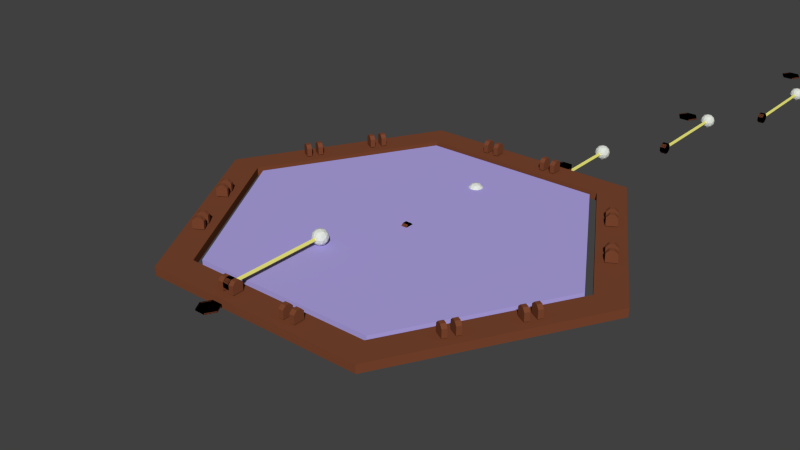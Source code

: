 # Source: Drum_Pad_Large.blend  (saved by Blender 2.77.0; exported with 4.5.12 LTS)
import bpy
from mathutils import Matrix  # noqa: F401  (used for matrix-valued properties, if any)

bpy.ops.wm.read_factory_settings(use_empty=True)
scene = bpy.context.scene
scene.name = 'Scene'

# ---- collections
col_collection_1 = bpy.data.collections.new('Collection 1'); scene.collection.children.link(col_collection_1)

# ---- materials (node trees are filled in below, after node groups)
mat_wood = bpy.data.materials.new('Wood')
mat_wood.alpha_threshold = 0.0
mat_wood.roughness = 0.5
mat_side_a = bpy.data.materials.new('Side A')
mat_side_a.alpha_threshold = 0.0
mat_side_a.roughness = 0.5
mat_side_b = bpy.data.materials.new('Side B')
mat_side_b.alpha_threshold = 0.0
mat_side_b.roughness = 0.5
mat_rod = bpy.data.materials.new('Rod')
mat_rod.alpha_threshold = 0.0
mat_rod.roughness = 0.5
mat_mallet_head = bpy.data.materials.new('Mallet Head')
mat_mallet_head.alpha_threshold = 0.0
mat_mallet_head.roughness = 0.5
mat_gong = bpy.data.materials.new('Gong')
mat_gong.alpha_threshold = 0.0
mat_gong.roughness = 0.5

# ---- material node trees
mat_wood.use_nodes = True; mat_wood.node_tree.nodes.clear()
_N = mat_wood.node_tree.nodes; _L = mat_wood.node_tree.links
n0 = _N.new('ShaderNodeOutputMaterial'); n0.name = 'Material Output'; n0.location = (300, 300)
n1 = _N.new('ShaderNodeBsdfDiffuse'); n1.name = 'Diffuse BSDF'; n1.location = (10, 300)
n1.inputs[0].default_value = (0.196, 0.06183, 0.02791, 1.0)
_L.new(n1.outputs[0], n0.inputs[0])
n0.is_active_output = True
mat_side_a.use_nodes = True; mat_side_a.node_tree.nodes.clear()
_N = mat_side_a.node_tree.nodes; _L = mat_side_a.node_tree.links
n0 = _N.new('ShaderNodeOutputMaterial'); n0.name = 'Material Output'; n0.location = (300, 300)
n1 = _N.new('ShaderNodeBsdfDiffuse'); n1.name = 'Diffuse BSDF'; n1.location = (10, 300)
n1.inputs[0].default_value = (0.8, 0.0, 0.001207, 1.0)
_L.new(n1.outputs[0], n0.inputs[0])
n0.is_active_output = True
mat_side_b.use_nodes = True; mat_side_b.node_tree.nodes.clear()
_N = mat_side_b.node_tree.nodes; _L = mat_side_b.node_tree.links
n0 = _N.new('ShaderNodeOutputMaterial'); n0.name = 'Material Output'; n0.location = (300, 300)
n1 = _N.new('ShaderNodeBsdfDiffuse'); n1.name = 'Diffuse BSDF'; n1.location = (10, 300)
n1.inputs[0].default_value = (0.06638, 0.0, 0.8, 1.0)
_L.new(n1.outputs[0], n0.inputs[0])
n0.is_active_output = True
mat_rod.use_nodes = True; mat_rod.node_tree.nodes.clear()
_N = mat_rod.node_tree.nodes; _L = mat_rod.node_tree.links
n0 = _N.new('ShaderNodeOutputMaterial'); n0.name = 'Material Output'; n0.location = (300, 300)
n1 = _N.new('ShaderNodeBsdfDiffuse'); n1.name = 'Diffuse BSDF'; n1.location = (10, 300)
n1.inputs[0].default_value = (0.8, 0.7669, 0.1935, 1.0)
_L.new(n1.outputs[0], n0.inputs[0])
n0.is_active_output = True
mat_mallet_head.use_nodes = True; mat_mallet_head.node_tree.nodes.clear()
_N = mat_mallet_head.node_tree.nodes; _L = mat_mallet_head.node_tree.links
n0 = _N.new('ShaderNodeOutputMaterial'); n0.name = 'Material Output'; n0.location = (300, 300)
n1 = _N.new('ShaderNodeBsdfDiffuse'); n1.name = 'Diffuse BSDF'; n1.location = (10, 300)
n1.inputs[0].default_value = (0.7643, 0.8, 0.7295, 1.0)
_L.new(n1.outputs[0], n0.inputs[0])
n0.is_active_output = True
mat_gong.use_nodes = True; mat_gong.node_tree.nodes.clear()
_N = mat_gong.node_tree.nodes; _L = mat_gong.node_tree.links
n0 = _N.new('ShaderNodeOutputMaterial'); n0.name = 'Material Output'; n0.location = (300, 300)
n1 = _N.new('ShaderNodeBsdfDiffuse'); n1.name = 'Diffuse BSDF'; n1.location = (10, 300)
n1.inputs[0].default_value = (0.4423, 0.3804, 0.8, 1.0)
_L.new(n1.outputs[0], n0.inputs[0])
n0.is_active_output = True

# ---- world
world_world = bpy.data.worlds.new('World'); scene.world = world_world
world_world.color = (0.05088, 0.05088, 0.05088)
world_world.use_sun_shadow = False
world_world.sun_shadow_jitter_overblur = 0.0
world_world.cycles.sampling_method = 'NONE'
world_world.cycles.sample_map_resolution = 256

# ---- meshes
me_cylinder_060 = bpy.data.meshes.new('Cylinder.060')
me_cylinder_060.from_pydata([(-0.1639, -0.941, 0.02658), (-0.1378, -0.941, 0.02658), (-0.1639, -0.9582, 0.02658), (-0.1378, -0.9582, 0.02658), (-0.1639, -0.9825, 0.02658), (-0.1378, -0.9825, 0.02658), (-0.1639, -0.9997, 0.02658), (-0.1378, -0.9997, 0.02658), (-0.1639, -0.9997, 0.07051), (-0.1378, -0.9997, 0.07051), (-0.1639, -0.9825, 0.08769), (-0.1378, -0.9825, 0.08769), (-0.1639, -0.9582, 0.08769), (-0.1378, -0.9582, 0.08769), (-0.1639, -0.941, 0.07051), (-0.1378, -0.941, 0.07051), (-0.2273, -0.941, 0.02658), (-0.2011, -0.941, 0.02658), (-0.2273, -0.9582, 0.02658), (-0.2011, -0.9582, 0.02658), (-0.2273, -0.9825, 0.02658), (-0.2011, -0.9825, 0.02658), (-0.2273, -0.9997, 0.02658), (-0.2011, -0.9997, 0.02658), (-0.2273, -0.9997, 0.07051), (-0.2011, -0.9997, 0.07051), (-0.2273, -0.9825, 0.08769), (-0.2011, -0.9825, 0.08769), (-0.2273, -0.9582, 0.08769), (-0.2011, -0.9582, 0.08769), (-0.2273, -0.941, 0.07051), (-0.2011, -0.941, 0.07051), (0.1639, -0.941, 0.02658), (0.1378, -0.941, 0.02658), (0.1639, -0.9582, 0.02658), (0.1378, -0.9582, 0.02658), (0.1639, -0.9825, 0.02658), (0.1378, -0.9825, 0.02658), (0.1639, -0.9997, 0.02658), (0.1378, -0.9997, 0.02658), (0.1639, -0.9997, 0.07051), (0.1378, -0.9997, 0.07051), (0.1639, -0.9825, 0.08769), (0.1378, -0.9825, 0.08769), (0.1639, -0.9582, 0.08769), (0.1378, -0.9582, 0.08769), (0.1639, -0.941, 0.07051), (0.1378, -0.941, 0.07051), (0.2273, -0.941, 0.02658), (0.2011, -0.941, 0.02658), (0.2273, -0.9582, 0.02658), (0.2011, -0.9582, 0.02658), (0.2273, -0.9825, 0.02658), (0.2011, -0.9825, 0.02658), (0.2273, -0.9997, 0.02658), (0.2011, -0.9997, 0.02658), (0.2273, -0.9997, 0.07051), (0.2011, -0.9997, 0.07051), (0.2273, -0.9825, 0.08769), (0.2011, -0.9825, 0.08769), (0.2273, -0.9582, 0.08769), (0.2011, -0.9582, 0.08769), (0.2273, -0.941, 0.07051), (0.2011, -0.941, 0.07051), (0.733, -0.6124, 0.02658), (0.7461, -0.5898, 0.02658), (0.7479, -0.621, 0.02658), (0.7609, -0.5984, 0.02658), (0.7689, -0.6332, 0.02658), (0.782, -0.6105, 0.02658), (0.7838, -0.6418, 0.02658), (0.7968, -0.6191, 0.02658), (0.7838, -0.6418, 0.07051), (0.7968, -0.6191, 0.07051), (0.7689, -0.6332, 0.08769), (0.782, -0.6105, 0.08769), (0.7479, -0.621, 0.08769), (0.7609, -0.5984, 0.08769), (0.733, -0.6124, 0.07051), (0.7461, -0.5898, 0.07051), (0.7013, -0.6673, 0.02658), (0.7144, -0.6447, 0.02658), (0.7162, -0.6759, 0.02658), (0.7292, -0.6533, 0.02658), (0.7372, -0.688, 0.02658), (0.7503, -0.6654, 0.02658), (0.7521, -0.6966, 0.02658), (0.7652, -0.674, 0.02658), (0.7521, -0.6966, 0.07051), (0.7652, -0.674, 0.07051), (0.7372, -0.688, 0.08769), (0.7503, -0.6654, 0.08769), (0.7162, -0.6759, 0.08769), (0.7292, -0.6533, 0.08769), (0.7013, -0.6673, 0.07051), (0.7144, -0.6447, 0.07051), (0.8969, -0.3286, 0.02658), (0.8838, -0.3512, 0.02658), (0.9118, -0.3372, 0.02658), (0.8987, -0.3598, 0.02658), (0.9328, -0.3493, 0.02658), (0.9197, -0.3719, 0.02658), (0.9477, -0.3579, 0.02658), (0.9346, -0.3805, 0.02658), (0.9477, -0.3579, 0.07051), (0.9346, -0.3805, 0.07051), (0.9328, -0.3493, 0.08769), (0.9197, -0.3719, 0.08769), (0.9118, -0.3372, 0.08769), (0.8987, -0.3598, 0.08769), (0.8969, -0.3286, 0.07051), (0.8838, -0.3512, 0.07051), (0.9286, -0.2737, 0.02658), (0.9155, -0.2963, 0.02658), (0.9434, -0.2823, 0.02658), (0.9304, -0.3049, 0.02658), (0.9645, -0.2944, 0.02658), (0.9514, -0.317, 0.02658), (0.9794, -0.303, 0.02658), (0.9663, -0.3256, 0.02658), (0.9794, -0.303, 0.07051), (0.9663, -0.3256, 0.07051), (0.9645, -0.2944, 0.08769), (0.9514, -0.317, 0.08769), (0.9434, -0.2823, 0.08769), (0.9304, -0.3049, 0.08769), (0.9286, -0.2737, 0.07051), (0.9155, -0.2963, 0.07051), (0.8969, 0.3286, 0.02658), (0.8838, 0.3512, 0.02658), (0.9118, 0.3372, 0.02658), (0.8987, 0.3598, 0.02658), (0.9328, 0.3493, 0.02658), (0.9197, 0.3719, 0.02658), (0.9477, 0.3579, 0.02658), (0.9346, 0.3805, 0.02658), (0.9477, 0.3579, 0.07051), (0.9346, 0.3805, 0.07051), (0.9328, 0.3493, 0.08769), (0.9197, 0.3719, 0.08769), (0.9118, 0.3372, 0.08769), (0.8987, 0.3598, 0.08769), (0.8969, 0.3286, 0.07051), (0.8838, 0.3512, 0.07051), (0.9286, 0.2737, 0.02658), (0.9155, 0.2963, 0.02658), (0.9434, 0.2823, 0.02658), (0.9304, 0.3049, 0.02658), (0.9645, 0.2944, 0.02658), (0.9514, 0.317, 0.02658), (0.9794, 0.303, 0.02658), (0.9663, 0.3256, 0.02658), (0.9794, 0.303, 0.07051), (0.9663, 0.3256, 0.07051), (0.9645, 0.2944, 0.08769), (0.9514, 0.317, 0.08769), (0.9434, 0.2823, 0.08769), (0.9304, 0.3049, 0.08769), (0.9286, 0.2737, 0.07051), (0.9155, 0.2963, 0.07051), (0.733, 0.6124, 0.02658), (0.7461, 0.5898, 0.02658), (0.7479, 0.621, 0.02658), (0.7609, 0.5984, 0.02658), (0.7689, 0.6332, 0.02658), (0.782, 0.6105, 0.02658), (0.7838, 0.6418, 0.02658), (0.7968, 0.6191, 0.02658), (0.7838, 0.6418, 0.07051), (0.7968, 0.6191, 0.07051), (0.7689, 0.6332, 0.08769), (0.782, 0.6105, 0.08769), (0.7479, 0.621, 0.08769), (0.7609, 0.5984, 0.08769), (0.733, 0.6124, 0.07051), (0.7461, 0.5898, 0.07051), (0.7013, 0.6673, 0.02658), (0.7144, 0.6447, 0.02658), (0.7162, 0.6759, 0.02658), (0.7292, 0.6533, 0.02658), (0.7372, 0.688, 0.02658), (0.7503, 0.6654, 0.02658), (0.7521, 0.6966, 0.02658), (0.7652, 0.674, 0.02658), (0.7521, 0.6966, 0.07051), (0.7652, 0.674, 0.07051), (0.7372, 0.688, 0.08769), (0.7503, 0.6654, 0.08769), (0.7162, 0.6759, 0.08769), (0.7292, 0.6533, 0.08769), (0.7013, 0.6673, 0.07051), (0.7144, 0.6447, 0.07051), (0.1639, 0.941, 0.02658), (0.1378, 0.941, 0.02658), (0.1639, 0.9582, 0.02658), (0.1378, 0.9582, 0.02658), (0.1639, 0.9825, 0.02658), (0.1378, 0.9825, 0.02658), (0.1639, 0.9997, 0.02658), (0.1378, 0.9997, 0.02658), (0.1639, 0.9997, 0.07051), (0.1378, 0.9997, 0.07051), (0.1639, 0.9825, 0.08769), (0.1378, 0.9825, 0.08769), (0.1639, 0.9582, 0.08769), (0.1378, 0.9582, 0.08769), (0.1639, 0.941, 0.07051), (0.1378, 0.941, 0.07051), (0.2273, 0.941, 0.02658), (0.2011, 0.941, 0.02658), (0.2273, 0.9582, 0.02658), (0.2011, 0.9582, 0.02658), (0.2273, 0.9825, 0.02658), (0.2011, 0.9825, 0.02658), (0.2273, 0.9997, 0.02658), (0.2011, 0.9997, 0.02658), (0.2273, 0.9997, 0.07051), (0.2011, 0.9997, 0.07051), (0.2273, 0.9825, 0.08769), (0.2011, 0.9825, 0.08769), (0.2273, 0.9582, 0.08769), (0.2011, 0.9582, 0.08769), (0.2273, 0.941, 0.07051), (0.2011, 0.941, 0.07051), (-0.1639, 0.941, 0.02658), (-0.1378, 0.941, 0.02658), (-0.1639, 0.9582, 0.02658), (-0.1378, 0.9582, 0.02658), (-0.1639, 0.9825, 0.02658), (-0.1378, 0.9825, 0.02658), (-0.1639, 0.9997, 0.02658), (-0.1378, 0.9997, 0.02658), (-0.1639, 0.9997, 0.07051), (-0.1378, 0.9997, 0.07051), (-0.1639, 0.9825, 0.08769), (-0.1378, 0.9825, 0.08769), (-0.1639, 0.9582, 0.08769), (-0.1378, 0.9582, 0.08769), (-0.1639, 0.941, 0.07051), (-0.1378, 0.941, 0.07051), (-0.2273, 0.941, 0.02658), (-0.2011, 0.941, 0.02658), (-0.2273, 0.9582, 0.02658), (-0.2011, 0.9582, 0.02658), (-0.2273, 0.9825, 0.02658), (-0.2011, 0.9825, 0.02658), (-0.2273, 0.9997, 0.02658), (-0.2011, 0.9997, 0.02658), (-0.2273, 0.9997, 0.07051), (-0.2011, 0.9997, 0.07051), (-0.2273, 0.9825, 0.08769), (-0.2011, 0.9825, 0.08769), (-0.2273, 0.9582, 0.08769), (-0.2011, 0.9582, 0.08769), (-0.2273, 0.941, 0.07051), (-0.2011, 0.941, 0.07051), (-0.733, 0.6124, 0.02658), (-0.7461, 0.5898, 0.02658), (-0.7479, 0.621, 0.02658), (-0.7609, 0.5984, 0.02658), (-0.7689, 0.6332, 0.02658), (-0.782, 0.6105, 0.02658), (-0.7838, 0.6418, 0.02658), (-0.7968, 0.6191, 0.02658), (-0.7838, 0.6418, 0.07051), (-0.7968, 0.6191, 0.07051), (-0.7689, 0.6332, 0.08769), (-0.782, 0.6105, 0.08769), (-0.7479, 0.621, 0.08769), (-0.7609, 0.5984, 0.08769), (-0.733, 0.6124, 0.07051), (-0.7461, 0.5898, 0.07051), (-0.7013, 0.6673, 0.02658), (-0.7144, 0.6447, 0.02658), (-0.7162, 0.6759, 0.02658), (-0.7292, 0.6533, 0.02658), (-0.7372, 0.688, 0.02658), (-0.7503, 0.6654, 0.02658), (-0.7521, 0.6966, 0.02658), (-0.7652, 0.674, 0.02658), (-0.7521, 0.6966, 0.07051), (-0.7652, 0.674, 0.07051), (-0.7372, 0.688, 0.08769), (-0.7503, 0.6654, 0.08769), (-0.7162, 0.6759, 0.08769), (-0.7292, 0.6533, 0.08769), (-0.7013, 0.6673, 0.07051), (-0.7144, 0.6447, 0.07051), (-0.8969, 0.3286, 0.02658), (-0.8838, 0.3512, 0.02658), (-0.9118, 0.3372, 0.02658), (-0.8987, 0.3598, 0.02658), (-0.9328, 0.3493, 0.02658), (-0.9197, 0.3719, 0.02658), (-0.9477, 0.3579, 0.02658), (-0.9346, 0.3805, 0.02658), (-0.9477, 0.3579, 0.07051), (-0.9346, 0.3805, 0.07051), (-0.9328, 0.3493, 0.08769), (-0.9197, 0.3719, 0.08769), (-0.9118, 0.3372, 0.08769), (-0.8987, 0.3598, 0.08769), (-0.8969, 0.3286, 0.07051), (-0.8838, 0.3512, 0.07051), (-0.9286, 0.2737, 0.02658), (-0.9155, 0.2963, 0.02658), (-0.9434, 0.2823, 0.02658), (-0.9304, 0.3049, 0.02658), (-0.9645, 0.2944, 0.02658), (-0.9514, 0.317, 0.02658), (-0.9794, 0.303, 0.02658), (-0.9663, 0.3256, 0.02658), (-0.9794, 0.303, 0.07051), (-0.9663, 0.3256, 0.07051), (-0.9645, 0.2944, 0.08769), (-0.9514, 0.317, 0.08769), (-0.9434, 0.2823, 0.08769), (-0.9304, 0.3049, 0.08769), (-0.9286, 0.2737, 0.07051), (-0.9155, 0.2963, 0.07051), (-0.8969, -0.3286, 0.02658), (-0.8838, -0.3512, 0.02658), (-0.9118, -0.3372, 0.02658), (-0.8987, -0.3598, 0.02658), (-0.9328, -0.3493, 0.02658), (-0.9197, -0.3719, 0.02658), (-0.9477, -0.3579, 0.02658), (-0.9346, -0.3805, 0.02658), (-0.9477, -0.3579, 0.07051), (-0.9346, -0.3805, 0.07051), (-0.9328, -0.3493, 0.08769), (-0.9197, -0.3719, 0.08769), (-0.9118, -0.3372, 0.08769), (-0.8987, -0.3598, 0.08769), (-0.8969, -0.3286, 0.07051), (-0.8838, -0.3512, 0.07051), (-0.9286, -0.2737, 0.02658), (-0.9155, -0.2963, 0.02658), (-0.9434, -0.2823, 0.02658), (-0.9304, -0.3049, 0.02658), (-0.9645, -0.2944, 0.02658), (-0.9514, -0.317, 0.02658), (-0.9794, -0.303, 0.02658), (-0.9663, -0.3256, 0.02658), (-0.9794, -0.303, 0.07051), (-0.9663, -0.3256, 0.07051), (-0.9645, -0.2944, 0.08769), (-0.9514, -0.317, 0.08769), (-0.9434, -0.2823, 0.08769), (-0.9304, -0.3049, 0.08769), (-0.9286, -0.2737, 0.07051), (-0.9155, -0.2963, 0.07051), (-0.733, -0.6124, 0.02658), (-0.7461, -0.5898, 0.02658), (-0.7479, -0.621, 0.02658), (-0.7609, -0.5984, 0.02658), (-0.7689, -0.6332, 0.02658), (-0.782, -0.6105, 0.02658), (-0.7838, -0.6418, 0.02658), (-0.7968, -0.6191, 0.02658), (-0.7838, -0.6418, 0.07051), (-0.7968, -0.6191, 0.07051), (-0.7689, -0.6332, 0.08769), (-0.782, -0.6105, 0.08769), (-0.7479, -0.621, 0.08769), (-0.7609, -0.5984, 0.08769), (-0.733, -0.6124, 0.07051), (-0.7461, -0.5898, 0.07051), (-0.7013, -0.6673, 0.02658), (-0.7144, -0.6447, 0.02658), (-0.7162, -0.6759, 0.02658), (-0.7292, -0.6533, 0.02658), (-0.7372, -0.688, 0.02658), (-0.7503, -0.6654, 0.02658), (-0.7521, -0.6966, 0.02658), (-0.7652, -0.674, 0.02658), (-0.7521, -0.6966, 0.07051), (-0.7652, -0.674, 0.07051), (-0.7372, -0.688, 0.08769), (-0.7503, -0.6654, 0.08769), (-0.7162, -0.6759, 0.08769), (-0.7292, -0.6533, 0.08769), (-0.7013, -0.6673, 0.07051), (-0.7144, -0.6447, 0.07051), (-1.209, -9.186e-08, 0.02219), (-1.209, -9.38e-08, -0.02219), (-0.6043, -1.047, -0.02219), (-0.6043, -1.047, 0.02219), (-1.035, -7.715e-08, 0.02219), (-0.5173, 0.8961, 0.02219), (0.5173, 0.8961, 0.02219), (1.035, 7.909e-08, 0.02219), (1.209, 9.064e-08, 0.02219), (0.6043, 1.047, 0.02219), (-0.6043, 1.047, 0.02219), (0.6043, -1.047, 0.02219), (0.5173, -0.8961, 0.02219), (-0.5173, -0.8961, 0.02219), (-0.6043, 1.047, -0.02219), (-1.035, -7.909e-08, -0.02219), (-0.5173, -0.8961, -0.02219), (0.5173, -0.8961, -0.02219), (1.035, 7.715e-08, -0.02219), (1.209, 8.87e-08, -0.02219), (0.6043, -1.047, -0.02219), (0.6043, 1.047, -0.02219), (0.5173, 0.8961, -0.02219), (-0.5173, 0.8961, -0.02219)], [], [(6, 7, 9, 8), (8, 9, 11, 10), (10, 11, 13, 12), (3, 1, 15, 13, 11, 9, 7, 5), (14, 15, 1, 0), (12, 13, 15, 14), (0, 2, 4, 6, 8, 10, 12, 14), (22, 23, 25, 24), (24, 25, 27, 26), (26, 27, 29, 28), (19, 17, 31, 29, 27, 25, 23, 21), (30, 31, 17, 16), (28, 29, 31, 30), (16, 18, 20, 22, 24, 26, 28, 30), (38, 40, 41, 39), (40, 42, 43, 41), (42, 44, 45, 43), (35, 37, 39, 41, 43, 45, 47, 33), (46, 32, 33, 47), (44, 46, 47, 45), (32, 46, 44, 42, 40, 38, 36, 34), (54, 56, 57, 55), (56, 58, 59, 57), (58, 60, 61, 59), (51, 53, 55, 57, 59, 61, 63, 49), (62, 48, 49, 63), (60, 62, 63, 61), (48, 62, 60, 58, 56, 54, 52, 50), (70, 71, 73, 72), (72, 73, 75, 74), (74, 75, 77, 76), (67, 65, 79, 77, 75, 73, 71, 69), (78, 79, 65, 64), (76, 77, 79, 78), (64, 66, 68, 70, 72, 74, 76, 78), (86, 87, 89, 88), (88, 89, 91, 90), (90, 91, 93, 92), (83, 81, 95, 93, 91, 89, 87, 85), (94, 95, 81, 80), (92, 93, 95, 94), (80, 82, 84, 86, 88, 90, 92, 94), (102, 104, 105, 103), (104, 106, 107, 105), (106, 108, 109, 107), (99, 101, 103, 105, 107, 109, 111, 97), (110, 96, 97, 111), (108, 110, 111, 109), (96, 110, 108, 106, 104, 102, 100, 98), (118, 120, 121, 119), (120, 122, 123, 121), (122, 124, 125, 123), (115, 117, 119, 121, 123, 125, 127, 113), (126, 112, 113, 127), (124, 126, 127, 125), (112, 126, 124, 122, 120, 118, 116, 114), (134, 135, 137, 136), (136, 137, 139, 138), (138, 139, 141, 140), (131, 129, 143, 141, 139, 137, 135, 133), (142, 143, 129, 128), (140, 141, 143, 142), (128, 130, 132, 134, 136, 138, 140, 142), (150, 151, 153, 152), (152, 153, 155, 154), (154, 155, 157, 156), (147, 145, 159, 157, 155, 153, 151, 149), (158, 159, 145, 144), (156, 157, 159, 158), (144, 146, 148, 150, 152, 154, 156, 158), (166, 168, 169, 167), (168, 170, 171, 169), (170, 172, 173, 171), (163, 165, 167, 169, 171, 173, 175, 161), (174, 160, 161, 175), (172, 174, 175, 173), (160, 174, 172, 170, 168, 166, 164, 162), (182, 184, 185, 183), (184, 186, 187, 185), (186, 188, 189, 187), (179, 181, 183, 185, 187, 189, 191, 177), (190, 176, 177, 191), (188, 190, 191, 189), (176, 190, 188, 186, 184, 182, 180, 178), (198, 199, 201, 200), (200, 201, 203, 202), (202, 203, 205, 204), (195, 193, 207, 205, 203, 201, 199, 197), (206, 207, 193, 192), (204, 205, 207, 206), (192, 194, 196, 198, 200, 202, 204, 206), (214, 215, 217, 216), (216, 217, 219, 218), (218, 219, 221, 220), (211, 209, 223, 221, 219, 217, 215, 213), (222, 223, 209, 208), (220, 221, 223, 222), (208, 210, 212, 214, 216, 218, 220, 222), (230, 232, 233, 231), (232, 234, 235, 233), (234, 236, 237, 235), (227, 229, 231, 233, 235, 237, 239, 225), (238, 224, 225, 239), (236, 238, 239, 237), (224, 238, 236, 234, 232, 230, 228, 226), (246, 248, 249, 247), (248, 250, 251, 249), (250, 252, 253, 251), (243, 245, 247, 249, 251, 253, 255, 241), (254, 240, 241, 255), (252, 254, 255, 253), (240, 254, 252, 250, 248, 246, 244, 242), (262, 263, 265, 264), (264, 265, 267, 266), (266, 267, 269, 268), (259, 257, 271, 269, 267, 265, 263, 261), (270, 271, 257, 256), (268, 269, 271, 270), (256, 258, 260, 262, 264, 266, 268, 270), (278, 279, 281, 280), (280, 281, 283, 282), (282, 283, 285, 284), (275, 273, 287, 285, 283, 281, 279, 277), (286, 287, 273, 272), (284, 285, 287, 286), (272, 274, 276, 278, 280, 282, 284, 286), (294, 296, 297, 295), (296, 298, 299, 297), (298, 300, 301, 299), (291, 293, 295, 297, 299, 301, 303, 289), (302, 288, 289, 303), (300, 302, 303, 301), (288, 302, 300, 298, 296, 294, 292, 290), (310, 312, 313, 311), (312, 314, 315, 313), (314, 316, 317, 315), (307, 309, 311, 313, 315, 317, 319, 305), (318, 304, 305, 319), (316, 318, 319, 317), (304, 318, 316, 314, 312, 310, 308, 306), (326, 327, 329, 328), (328, 329, 331, 330), (330, 331, 333, 332), (323, 321, 335, 333, 331, 329, 327, 325), (334, 335, 321, 320), (332, 333, 335, 334), (320, 322, 324, 326, 328, 330, 332, 334), (342, 343, 345, 344), (344, 345, 347, 346), (346, 347, 349, 348), (339, 337, 351, 349, 347, 345, 343, 341), (350, 351, 337, 336), (348, 349, 351, 350), (336, 338, 340, 342, 344, 346, 348, 350), (358, 360, 361, 359), (360, 362, 363, 361), (362, 364, 365, 363), (355, 357, 359, 361, 363, 365, 367, 353), (366, 352, 353, 367), (364, 366, 367, 365), (352, 366, 364, 362, 360, 358, 356, 354), (374, 376, 377, 375), (376, 378, 379, 377), (378, 380, 381, 379), (371, 373, 375, 377, 379, 381, 383, 369), (382, 368, 369, 383), (380, 382, 383, 381), (368, 382, 380, 378, 376, 374, 372, 370), (384, 385, 386, 387), (384, 388, 389, 390, 391, 392, 393, 394), (384, 387, 395, 392, 391, 396, 397, 388), (394, 398, 385, 384), (385, 399, 400, 401, 402, 403, 404, 386), (385, 398, 405, 403, 402, 406, 407, 399), (387, 386, 404, 395), (395, 404, 403, 392), (392, 403, 405, 393), (393, 405, 398, 394), (388, 397, 400, 399), (389, 388, 399, 407), (397, 396, 401, 400), (390, 389, 407, 406), (396, 391, 402, 401), (391, 390, 406, 402)])
_uv = me_cylinder_060.uv_layers.new(name='UVMap')
_uv.uv.foreach_set('vector', [0.5007, 0.5888, 0.5061, 0.5888, 0.5061, 0.5992, 0.5007, 0.5992, 0.3327, 0.6027, 0.3265, 0.6027, 0.3265, 0.5986, 0.3327, 0.5986, 0.3327, 0.5986, 0.3265, 0.5986, 0.3265, 0.5929, 0.3327, 0.5929, 0.4852, 0.5743, 0.4887, 0.5743, 0.4887, 0.5847, 0.4852, 0.5888, 0.4803, 0.5888, 0.4767, 0.5847, 0.4767, 0.5743, 0.4803, 0.5743, 0.4754, 0.5992, 0.4701, 0.5992, 0.4701, 0.5888, 0.4754, 0.5888, 0.3327, 0.5929, 0.3265, 0.5929, 0.3265, 0.5888, 0.3327, 0.5888, 0.4887, 0.5743, 0.4923, 0.5743, 0.4972, 0.5743, 0.5007, 0.5743, 0.5007, 0.5847, 0.4972, 0.5888, 0.4923, 0.5888, 0.4887, 0.5847, 0.5488, 0.5888, 0.5541, 0.5888, 0.5541, 0.5992, 0.5488, 0.5992, 0.2955, 0.6027, 0.2893, 0.6027, 0.2893, 0.5986, 0.2955, 0.5986, 0.2955, 0.5986, 0.2893, 0.5986, 0.2893, 0.5929, 0.2955, 0.5929, 0.3962, 0.5888, 0.3927, 0.5888, 0.3927, 0.5783, 0.3962, 0.5743, 0.4012, 0.5743, 0.4047, 0.5783, 0.4047, 0.5888, 0.4012, 0.5888, 0.4581, 0.5888, 0.4634, 0.5888, 0.4634, 0.5992, 0.4581, 0.5992, 0.2955, 0.5929, 0.2893, 0.5929, 0.2893, 0.5888, 0.2955, 0.5888, 0.4287, 0.5743, 0.4322, 0.5743, 0.4372, 0.5743, 0.4407, 0.5743, 0.4407, 0.5847, 0.4372, 0.5888, 0.4322, 0.5888, 0.4287, 0.5847, 0.4994, 0.5888, 0.4994, 0.5992, 0.4941, 0.5992, 0.4941, 0.5888, 0.3687, 0.6027, 0.3687, 0.5986, 0.3749, 0.5986, 0.3749, 0.6027, 0.3687, 0.5986, 0.3687, 0.5929, 0.3749, 0.5929, 0.3749, 0.5986, 0.07328, 0.6033, 0.06831, 0.6033, 0.06479, 0.6033, 0.06479, 0.5929, 0.06831, 0.5888, 0.07328, 0.5888, 0.07679, 0.5929, 0.07679, 0.6033, 0.3029, 0.5992, 0.3029, 0.5888, 0.3082, 0.5888, 0.3082, 0.5992, 0.3687, 0.5929, 0.3687, 0.5888, 0.3749, 0.5888, 0.3749, 0.5929, 0.5247, 0.5743, 0.5247, 0.5847, 0.5212, 0.5888, 0.5163, 0.5888, 0.5127, 0.5847, 0.5127, 0.5743, 0.5163, 0.5743, 0.5212, 0.5743, 0.5594, 0.5888, 0.5594, 0.5992, 0.5541, 0.5992, 0.5541, 0.5888, 0.2967, 0.6027, 0.2967, 0.5986, 0.3029, 0.5986, 0.3029, 0.6027, 0.2967, 0.5986, 0.2967, 0.5929, 0.3029, 0.5929, 0.3029, 0.5986, 0.3242, 0.5743, 0.3292, 0.5743, 0.3327, 0.5743, 0.3327, 0.5847, 0.3292, 0.5888, 0.3242, 0.5888, 0.3207, 0.5847, 0.3207, 0.5743, 0.5114, 0.5888, 0.5114, 0.5992, 0.5061, 0.5992, 0.5061, 0.5888, 0.2967, 0.5929, 0.2967, 0.5888, 0.3029, 0.5888, 0.3029, 0.5929, 0.4647, 0.5888, 0.4647, 0.5783, 0.4682, 0.5743, 0.4732, 0.5743, 0.4767, 0.5783, 0.4767, 0.5888, 0.4732, 0.5888, 0.4682, 0.5888, 0.5408, 0.5888, 0.5461, 0.5888, 0.5461, 0.5992, 0.5408, 0.5992, 0.2216, 0.5888, 0.2277, 0.5888, 0.2277, 0.5929, 0.2216, 0.5929, 0.2216, 0.5929, 0.2277, 0.5929, 0.2277, 0.5986, 0.2216, 0.5986, 0.2882, 0.5888, 0.2847, 0.5888, 0.2847, 0.5783, 0.2882, 0.5743, 0.2932, 0.5743, 0.2967, 0.5783, 0.2967, 0.5888, 0.2932, 0.5888, 0.4234, 0.5992, 0.418, 0.5992, 0.418, 0.5888, 0.4234, 0.5888, 0.2216, 0.5986, 0.2277, 0.5986, 0.2277, 0.6027, 0.2216, 0.6027, 0.5367, 0.5743, 0.5403, 0.5743, 0.5452, 0.5743, 0.5488, 0.5743, 0.5488, 0.5847, 0.5452, 0.5888, 0.5403, 0.5888, 0.5367, 0.5847, 0.5354, 0.5888, 0.5408, 0.5888, 0.5408, 0.5992, 0.5354, 0.5992, 0.2508, 0.5888, 0.257, 0.5888, 0.257, 0.5929, 0.2508, 0.5929, 0.2508, 0.5929, 0.257, 0.5929, 0.257, 0.5986, 0.2508, 0.5986, 0.4202, 0.5888, 0.4167, 0.5888, 0.4167, 0.5783, 0.4202, 0.5743, 0.4252, 0.5743, 0.4287, 0.5783, 0.4287, 0.5888, 0.4252, 0.5888, 0.4821, 0.5888, 0.4874, 0.5888, 0.4874, 0.5992, 0.4821, 0.5992, 0.2508, 0.5986, 0.257, 0.5986, 0.257, 0.6027, 0.2508, 0.6027, 0.5007, 0.5743, 0.5043, 0.5743, 0.5092, 0.5743, 0.5127, 0.5743, 0.5127, 0.5847, 0.5092, 0.5888, 0.5043, 0.5888, 0.5007, 0.5847, 0.3212, 0.5992, 0.3212, 0.5888, 0.3265, 0.5888, 0.3265, 0.5992, 0.2647, 0.6027, 0.2647, 0.5986, 0.2708, 0.5986, 0.2708, 0.6027, 0.2647, 0.5986, 0.2647, 0.5929, 0.2708, 0.5929, 0.2708, 0.5986, 0.3772, 0.5888, 0.3722, 0.5888, 0.3687, 0.5888, 0.3687, 0.5783, 0.3722, 0.5743, 0.3772, 0.5743, 0.3807, 0.5783, 0.3807, 0.5888, 0.4887, 0.5992, 0.4887, 0.5888, 0.4941, 0.5888, 0.4941, 0.5992, 0.2647, 0.5929, 0.2647, 0.5888, 0.2708, 0.5888, 0.2708, 0.5929, 0.4047, 0.5888, 0.4047, 0.5783, 0.4082, 0.5743, 0.4132, 0.5743, 0.4167, 0.5783, 0.4167, 0.5888, 0.4132, 0.5888, 0.4082, 0.5888, 0.4234, 0.5992, 0.4234, 0.5888, 0.4287, 0.5888, 0.4287, 0.5992, 0.277, 0.5888, 0.277, 0.5929, 0.2708, 0.5929, 0.2708, 0.5888, 0.277, 0.5929, 0.277, 0.5986, 0.2708, 0.5986, 0.2708, 0.5929, 0.5332, 0.5888, 0.5283, 0.5888, 0.5247, 0.5888, 0.5247, 0.5783, 0.5283, 0.5743, 0.5332, 0.5743, 0.5367, 0.5783, 0.5367, 0.5888, 0.4042, 0.5888, 0.4042, 0.5992, 0.3989, 0.5992, 0.3989, 0.5888, 0.277, 0.5986, 0.277, 0.6027, 0.2708, 0.6027, 0.2708, 0.5986, 0.3087, 0.5888, 0.3087, 0.5783, 0.3122, 0.5743, 0.3172, 0.5743, 0.3207, 0.5783, 0.3207, 0.5888, 0.3172, 0.5888, 0.3122, 0.5888, 0.3989, 0.5992, 0.3927, 0.5992, 0.3927, 0.5888, 0.3989, 0.5888, 0.4407, 0.5986, 0.4346, 0.5986, 0.4346, 0.5945, 0.4407, 0.5945, 0.4407, 0.5945, 0.4346, 0.5945, 0.4346, 0.5888, 0.4407, 0.5888, 0.1975, 0.5743, 0.2015, 0.5743, 0.2015, 0.5847, 0.1975, 0.5888, 0.1917, 0.5888, 0.1877, 0.5847, 0.1877, 0.5743, 0.1917, 0.5743, 0.18, 0.5992, 0.1738, 0.5992, 0.1738, 0.5888, 0.18, 0.5888, 0.18, 0.6033, 0.1738, 0.6033, 0.1738, 0.5992, 0.18, 0.5992, 0.1322, 0.5888, 0.1282, 0.5888, 0.1224, 0.5888, 0.1184, 0.5888, 0.1184, 0.5783, 0.1224, 0.5743, 0.1282, 0.5743, 0.1322, 0.5783, 0.1661, 0.6033, 0.16, 0.6033, 0.16, 0.5929, 0.1661, 0.5929, 0.1661, 0.5929, 0.16, 0.5929, 0.16, 0.5888, 0.1661, 0.5888, 0.5781, 0.595, 0.5781, 0.5888, 0.5838, 0.5888, 0.5838, 0.595, 0.2252, 0.5743, 0.2293, 0.5743, 0.2293, 0.5847, 0.2252, 0.5888, 0.2195, 0.5888, 0.2154, 0.5847, 0.2154, 0.5743, 0.2195, 0.5743, 0.1399, 0.5929, 0.1461, 0.5929, 0.1461, 0.6033, 0.1399, 0.6033, 0.1399, 0.5888, 0.1461, 0.5888, 0.1461, 0.5929, 0.1399, 0.5929, 0.2015, 0.5743, 0.2056, 0.5743, 0.2113, 0.5743, 0.2154, 0.5743, 0.2154, 0.5847, 0.2113, 0.5888, 0.2056, 0.5888, 0.2015, 0.5847, 0.3811, 0.5888, 0.3811, 0.5992, 0.3749, 0.5992, 0.3749, 0.5888, 0.2092, 0.6027, 0.2092, 0.5986, 0.2154, 0.5986, 0.2154, 0.6027, 0.2092, 0.5986, 0.2092, 0.5929, 0.2154, 0.5929, 0.2154, 0.5986, 0.1086, 0.5743, 0.1143, 0.5743, 0.1184, 0.5743, 0.1184, 0.5847, 0.1143, 0.5888, 0.1086, 0.5888, 0.1045, 0.5847, 0.1045, 0.5743, 0.3687, 0.5888, 0.3687, 0.5992, 0.3625, 0.5992, 0.3625, 0.5888, 0.2092, 0.5929, 0.2092, 0.5888, 0.2154, 0.5888, 0.2154, 0.5929, 0.07679, 0.5888, 0.07679, 0.5783, 0.08085, 0.5743, 0.08659, 0.5743, 0.09065, 0.5783, 0.09065, 0.5888, 0.08659, 0.5888, 0.08085, 0.5888, 0.3509, 0.5888, 0.3509, 0.5992, 0.3447, 0.5992, 0.3447, 0.5888, 0.4047, 0.5986, 0.4047, 0.5945, 0.4109, 0.5945, 0.4109, 0.5986, 0.4047, 0.5945, 0.4047, 0.5888, 0.4109, 0.5888, 0.4109, 0.5945, 0.2668, 0.5888, 0.261, 0.5888, 0.257, 0.5888, 0.257, 0.5783, 0.261, 0.5743, 0.2668, 0.5743, 0.2708, 0.5783, 0.2708, 0.5888, 0.2154, 0.5992, 0.2154, 0.5888, 0.2216, 0.5888, 0.2216, 0.5992, 0.2154, 0.6033, 0.2154, 0.5992, 0.2216, 0.5992, 0.2216, 0.6033, 0.2431, 0.5743, 0.2431, 0.5847, 0.2391, 0.5888, 0.2333, 0.5888, 0.2293, 0.5847, 0.2293, 0.5743, 0.2333, 0.5743, 0.2391, 0.5743, 0.5781, 0.5992, 0.5728, 0.5992, 0.5728, 0.5888, 0.5781, 0.5888, 0.3084, 0.5888, 0.3145, 0.5888, 0.3145, 0.5929, 0.3084, 0.5929, 0.3084, 0.5929, 0.3145, 0.5929, 0.3145, 0.5986, 0.3084, 0.5986, 0.3602, 0.5888, 0.3567, 0.5888, 0.3567, 0.5783, 0.3602, 0.5743, 0.3652, 0.5743, 0.3687, 0.5783, 0.3687, 0.5888, 0.3652, 0.5888, 0.5661, 0.5992, 0.5608, 0.5992, 0.5608, 0.5888, 0.5661, 0.5888, 0.3084, 0.5986, 0.3145, 0.5986, 0.3145, 0.6027, 0.3084, 0.6027, 0.5728, 0.5888, 0.5692, 0.5888, 0.5643, 0.5888, 0.5608, 0.5888, 0.5608, 0.5783, 0.5643, 0.5743, 0.5692, 0.5743, 0.5728, 0.5783, 0.4647, 0.5888, 0.4701, 0.5888, 0.4701, 0.5992, 0.4647, 0.5992, 0.3145, 0.5888, 0.3207, 0.5888, 0.3207, 0.5929, 0.3145, 0.5929, 0.3145, 0.5929, 0.3207, 0.5929, 0.3207, 0.5986, 0.3145, 0.5986, 0.4442, 0.5888, 0.4407, 0.5888, 0.4407, 0.5783, 0.4442, 0.5743, 0.4492, 0.5743, 0.4527, 0.5783, 0.4527, 0.5888, 0.4492, 0.5888, 0.3874, 0.5888, 0.3927, 0.5888, 0.3927, 0.5992, 0.3874, 0.5992, 0.3145, 0.5986, 0.3207, 0.5986, 0.3207, 0.6027, 0.3145, 0.6027, 0.1184, 0.5888, 0.1219, 0.5888, 0.1269, 0.5888, 0.1304, 0.5888, 0.1304, 0.5992, 0.1269, 0.6033, 0.1219, 0.6033, 0.1184, 0.5992, 0.3572, 0.5992, 0.3572, 0.5888, 0.3625, 0.5888, 0.3625, 0.5992, 0.2893, 0.5888, 0.2893, 0.5929, 0.2832, 0.5929, 0.2832, 0.5888, 0.2893, 0.5929, 0.2893, 0.5986, 0.2832, 0.5986, 0.2832, 0.5929, 0.1043, 0.5888, 0.1093, 0.5888, 0.1128, 0.5888, 0.1128, 0.5992, 0.1093, 0.6033, 0.1043, 0.6033, 0.1008, 0.5992, 0.1008, 0.5888, 0.4346, 0.5888, 0.4346, 0.5992, 0.4292, 0.5992, 0.4292, 0.5888, 0.2893, 0.5986, 0.2893, 0.6027, 0.2832, 0.6027, 0.2832, 0.5986, 0.07679, 0.6033, 0.07679, 0.5929, 0.08031, 0.5888, 0.08528, 0.5888, 0.0888, 0.5929, 0.0888, 0.6033, 0.08528, 0.6033, 0.08031, 0.6033, 0.4527, 0.5888, 0.4527, 0.5992, 0.4474, 0.5992, 0.4474, 0.5888, 0.2832, 0.5888, 0.2832, 0.5929, 0.277, 0.5929, 0.277, 0.5888, 0.2832, 0.5929, 0.2832, 0.5986, 0.277, 0.5986, 0.277, 0.5929, 0.5883, 0.5743, 0.5932, 0.5743, 0.5968, 0.5743, 0.5968, 0.5847, 0.5932, 0.5888, 0.5883, 0.5888, 0.5848, 0.5847, 0.5848, 0.5743, 0.3332, 0.5992, 0.3332, 0.5888, 0.3385, 0.5888, 0.3385, 0.5992, 0.2832, 0.5986, 0.2832, 0.6027, 0.277, 0.6027, 0.277, 0.5986, 0.5608, 0.5743, 0.5608, 0.5847, 0.5572, 0.5888, 0.5523, 0.5888, 0.5488, 0.5847, 0.5488, 0.5743, 0.5523, 0.5743, 0.5572, 0.5743, 0.5221, 0.5992, 0.5168, 0.5992, 0.5168, 0.5888, 0.5221, 0.5888, 0.2293, 0.5888, 0.2354, 0.5888, 0.2354, 0.5929, 0.2293, 0.5929, 0.2293, 0.5929, 0.2354, 0.5929, 0.2354, 0.5986, 0.2293, 0.5986, 0.3052, 0.5743, 0.3087, 0.5743, 0.3087, 0.5847, 0.3052, 0.5888, 0.3002, 0.5888, 0.2967, 0.5847, 0.2967, 0.5743, 0.3002, 0.5743, 0.4109, 0.5888, 0.4162, 0.5888, 0.4162, 0.5992, 0.4109, 0.5992, 0.2293, 0.5986, 0.2354, 0.5986, 0.2354, 0.6027, 0.2293, 0.6027, 0.4647, 0.5888, 0.4612, 0.5888, 0.4562, 0.5888, 0.4527, 0.5888, 0.4527, 0.5783, 0.4562, 0.5743, 0.4612, 0.5743, 0.4647, 0.5783, 0.5354, 0.5992, 0.5301, 0.5992, 0.5301, 0.5888, 0.5354, 0.5888, 0.257, 0.5888, 0.2631, 0.5888, 0.2631, 0.5929, 0.257, 0.5929, 0.257, 0.5929, 0.2631, 0.5929, 0.2631, 0.5986, 0.257, 0.5986, 0.1546, 0.5888, 0.1581, 0.5888, 0.1581, 0.5992, 0.1546, 0.6033, 0.1496, 0.6033, 0.1461, 0.5992, 0.1461, 0.5888, 0.1496, 0.5888, 0.5168, 0.5992, 0.5114, 0.5992, 0.5114, 0.5888, 0.5168, 0.5888, 0.257, 0.5986, 0.2631, 0.5986, 0.2631, 0.6027, 0.257, 0.6027, 0.0888, 0.5888, 0.09231, 0.5888, 0.09728, 0.5888, 0.1008, 0.5888, 0.1008, 0.5992, 0.09728, 0.6033, 0.09231, 0.6033, 0.0888, 0.5992, 0.4767, 0.5992, 0.4767, 0.5888, 0.4821, 0.5888, 0.4821, 0.5992, 0.2354, 0.6027, 0.2354, 0.5986, 0.2416, 0.5986, 0.2416, 0.6027, 0.2354, 0.5986, 0.2354, 0.5929, 0.2416, 0.5929, 0.2416, 0.5986, 0.3362, 0.5743, 0.3412, 0.5743, 0.3447, 0.5743, 0.3447, 0.5847, 0.3412, 0.5888, 0.3362, 0.5888, 0.3327, 0.5847, 0.3327, 0.5743, 0.4581, 0.5888, 0.4581, 0.5992, 0.4527, 0.5992, 0.4527, 0.5888, 0.2354, 0.5929, 0.2354, 0.5888, 0.2416, 0.5888, 0.2416, 0.5929, 0.3567, 0.5743, 0.3567, 0.5847, 0.3532, 0.5888, 0.3482, 0.5888, 0.3447, 0.5847, 0.3447, 0.5743, 0.3482, 0.5743, 0.3532, 0.5743, 0.5247, 0.5992, 0.5247, 0.5888, 0.5301, 0.5888, 0.5301, 0.5992, 0.2446, 0.6027, 0.2446, 0.5986, 0.2508, 0.5986, 0.2508, 0.6027, 0.2446, 0.5986, 0.2446, 0.5929, 0.2508, 0.5929, 0.2508, 0.5986, 0.3892, 0.5888, 0.3842, 0.5888, 0.3807, 0.5888, 0.3807, 0.5783, 0.3842, 0.5743, 0.3892, 0.5743, 0.3927, 0.5783, 0.3927, 0.5888, 0.113, 0.5992, 0.113, 0.5888, 0.1184, 0.5888, 0.1184, 0.5992, 0.2446, 0.5929, 0.2446, 0.5888, 0.2508, 0.5888, 0.2508, 0.5929, 0.5848, 0.5743, 0.5848, 0.5847, 0.5812, 0.5888, 0.5763, 0.5888, 0.5728, 0.5847, 0.5728, 0.5743, 0.5763, 0.5743, 0.5812, 0.5743, 0.1815, 0.5888, 0.1877, 0.5888, 0.1877, 0.5992, 0.1815, 0.5992, 0.1815, 0.5992, 0.1877, 0.5992, 0.1877, 0.6033, 0.1815, 0.6033, 0.5838, 0.595, 0.5838, 0.5888, 0.5896, 0.5888, 0.5896, 0.595, 0.09471, 0.5888, 0.09065, 0.5888, 0.09065, 0.5783, 0.09471, 0.5743, 0.1005, 0.5743, 0.1045, 0.5783, 0.1045, 0.5888, 0.1005, 0.5888, 0.1938, 0.5929, 0.2, 0.5929, 0.2, 0.6033, 0.1938, 0.6033, 0.1938, 0.5888, 0.2, 0.5888, 0.2, 0.5929, 0.1938, 0.5929, 0.1738, 0.5743, 0.1779, 0.5743, 0.1836, 0.5743, 0.1877, 0.5743, 0.1877, 0.5847, 0.1836, 0.5888, 0.1779, 0.5888, 0.1738, 0.5847, 0.3385, 0.5888, 0.3447, 0.5888, 0.3447, 0.5992, 0.3385, 0.5992, 0.4469, 0.5986, 0.4407, 0.5986, 0.4407, 0.5945, 0.4469, 0.5945, 0.4469, 0.5945, 0.4407, 0.5945, 0.4407, 0.5888, 0.4469, 0.5888, 0.164, 0.5888, 0.16, 0.5888, 0.16, 0.5783, 0.164, 0.5743, 0.1698, 0.5743, 0.1738, 0.5783, 0.1738, 0.5888, 0.1698, 0.5888, 0.1877, 0.5929, 0.1938, 0.5929, 0.1938, 0.6033, 0.1877, 0.6033, 0.1877, 0.5888, 0.1938, 0.5888, 0.1938, 0.5929, 0.1877, 0.5929, 0.06293, 0.5743, 0.06699, 0.5743, 0.07273, 0.5743, 0.07679, 0.5743, 0.07679, 0.5847, 0.07273, 0.5888, 0.06699, 0.5888, 0.06293, 0.5847, 0.1399, 0.5888, 0.1399, 0.5992, 0.1337, 0.5992, 0.1337, 0.5888, 0.1399, 0.5992, 0.1399, 0.6033, 0.1337, 0.6033, 0.1337, 0.5992, 0.5728, 0.595, 0.567, 0.595, 0.567, 0.5888, 0.5728, 0.5888, 0.2749, 0.5743, 0.2806, 0.5743, 0.2847, 0.5743, 0.2847, 0.5847, 0.2806, 0.5888, 0.2749, 0.5888, 0.2708, 0.5847, 0.2708, 0.5743, 0.1661, 0.5992, 0.1661, 0.5888, 0.1723, 0.5888, 0.1723, 0.5992, 0.1661, 0.6033, 0.1661, 0.5992, 0.1723, 0.5992, 0.1723, 0.6033, 0.1461, 0.5743, 0.1461, 0.5847, 0.142, 0.5888, 0.1363, 0.5888, 0.1322, 0.5847, 0.1322, 0.5743, 0.1363, 0.5743, 0.142, 0.5743, 0.3872, 0.5888, 0.3872, 0.5992, 0.3811, 0.5992, 0.3811, 0.5888, 0.2092, 0.5888, 0.2092, 0.5929, 0.203, 0.5929, 0.203, 0.5888, 0.2092, 0.5929, 0.2092, 0.5986, 0.203, 0.5986, 0.203, 0.5929, 0.1559, 0.5888, 0.1502, 0.5888, 0.1461, 0.5888, 0.1461, 0.5783, 0.1502, 0.5743, 0.1559, 0.5743, 0.16, 0.5783, 0.16, 0.5888, 0.3509, 0.5992, 0.3509, 0.5888, 0.357, 0.5888, 0.357, 0.5992, 0.2092, 0.5986, 0.2092, 0.6027, 0.203, 0.6027, 0.203, 0.5986, 0.257, 0.5743, 0.257, 0.5847, 0.2529, 0.5888, 0.2472, 0.5888, 0.2431, 0.5847, 0.2431, 0.5743, 0.2472, 0.5743, 0.2529, 0.5743, 0.02098, 0.5743, 0.03147, 0.5743, 0.03147, 0.8614, 0.02098, 0.8614, 2.817e-08, 0.4307, 0.03561, 0.41, 0.2474, 0.5329, 0.4591, 0.41, 0.4591, 0.1642, 0.4948, 0.1436, 0.4948, 0.4307, 0.2474, 0.5743, 2.817e-08, 0.4307, 0.0, 0.1436, 0.2474, 0.0, 0.4948, 0.1436, 0.4591, 0.1642, 0.2474, 0.04133, 0.03561, 0.1642, 0.03561, 0.41, 0.9895, 0.2487, 1.0, 0.2487, 1.0, 0.4973, 0.9895, 0.4973, 0.9895, 0.4307, 0.9539, 0.41, 0.9539, 0.1642, 0.7421, 0.04133, 0.5304, 0.1642, 0.4948, 0.1436, 0.7421, 0.0, 0.9895, 0.1436, 0.9895, 0.4307, 0.7421, 0.5743, 0.4948, 0.4307, 0.4948, 0.1436, 0.5304, 0.1642, 0.5304, 0.41, 0.7421, 0.5329, 0.9539, 0.41, 1.0, 0.9946, 0.9895, 0.9946, 0.9895, 0.746, 1.0, 0.746, 1.0, 0.746, 0.9895, 0.746, 0.9895, 0.4973, 1.0, 0.4973, 0.03147, 0.5743, 0.04196, 0.5743, 0.04196, 0.8614, 0.03147, 0.8614, 0.9895, 2.832e-08, 1.0, 0.0, 1.0, 0.2487, 0.9895, 0.2487, 0.05244, 0.8201, 0.05244, 0.5743, 0.06293, 0.5743, 0.06293, 0.8201, 0.02098, 0.7871, 0.02098, 1.0, 0.01049, 1.0, 0.01049, 0.7871, 0.01049, 0.5743, 0.01049, 0.7871, 0.0, 0.7871, 2.421e-08, 0.5743, 0.02098, 0.5743, 0.02098, 0.7871, 0.01049, 0.7871, 0.01049, 0.5743, 0.01049, 0.7871, 0.01049, 1.0, 4.226e-08, 1.0, 0.0, 0.7871, 0.05244, 0.5743, 0.05244, 0.8201, 0.04196, 0.8201, 0.04196, 0.5743])
me_cylinder_060.materials.append(mat_wood)
me_cylinder_060.materials.append(mat_side_a)
me_cylinder_060.materials.append(mat_side_b)
me_cylinder_060.materials.append(mat_rod)
me_cylinder_060.materials.append(mat_mallet_head)
me_cylinder_060.use_remesh_preserve_volume = False
me_cylinder_060.use_remesh_preserve_attributes = False
me_cylinder_060.use_mirror_vertex_groups = False
me_cylinder_060.update()
me_cylinder_061 = bpy.data.meshes.new('Cylinder.061')
me_cylinder_061.from_pydata([(-0.9935, -7.422e-08, 0.01792), (-0.9935, -7.579e-08, -0.01792), (-0.4967, -0.8604, 0.01792), (-0.4967, -0.8604, -0.01792), (0.4967, -0.8604, 0.01792), (0.4967, -0.8604, -0.01792), (0.9935, 1.626e-07, 0.01792), (0.9935, 1.611e-07, -0.01792), (0.4967, 0.8604, 0.01792), (0.4967, 0.8604, -0.01792), (-0.4967, 0.8604, 0.01792), (-0.4967, 0.8604, -0.01792)], [], [(0, 1, 3, 2), (2, 3, 5, 4), (4, 5, 7, 6), (6, 7, 9, 8), (3, 1, 11, 9, 7, 5), (10, 11, 1, 0), (8, 9, 11, 10), (0, 2, 4, 6, 8, 10)])
_uv = me_cylinder_061.uv_layers.new(name='UVMap')
_uv.uv.foreach_set('vector', [0.9796, 0.0, 0.9898, 0.0, 0.9898, 0.25, 0.9796, 0.25, 0.9796, 0.25, 0.9898, 0.25, 0.9898, 0.75, 0.9796, 0.75, 0.9796, 0.75, 0.9898, 0.75, 0.9898, 1.0, 0.9796, 1.0, 1.0, 1.0, 0.9898, 1.0, 0.9898, 0.75, 1.0, 0.75, 0.2449, 1.0, 5.09e-08, 0.75, 0.0, 0.25, 0.2449, 0.0, 0.4898, 0.25, 0.4898, 0.75, 1.0, 0.25, 0.9898, 0.25, 0.9898, 0.0, 1.0, 0.0, 1.0, 0.75, 0.9898, 0.75, 0.9898, 0.25, 1.0, 0.25, 0.7347, 1.0, 0.4898, 0.75, 0.4898, 0.25, 0.7347, 0.0, 0.9796, 0.25, 0.9796, 0.75])
me_cylinder_061.materials.append(mat_gong)
me_cylinder_061.use_remesh_preserve_volume = False
me_cylinder_061.use_remesh_preserve_attributes = False
me_cylinder_061.use_mirror_vertex_groups = False
me_cylinder_061.update()
me_cylinder_062 = bpy.data.meshes.new('Cylinder.062')
me_cylinder_062.from_pydata([(-0.01608, 0.02932, -0.01215), (0.01608, 0.02932, -0.01215), (-0.01608, 0.01215, -0.02932), (0.01608, 0.01215, -0.02932), (-0.01608, -0.01215, -0.02932), (0.01608, -0.01215, -0.02932), (-0.01608, -0.02932, -0.01215), (0.01608, -0.02932, -0.01215), (-0.01608, -0.02932, 0.01215), (0.01608, -0.02932, 0.01215), (-0.01608, -0.01215, 0.02932), (0.01608, -0.01215, 0.02932), (-0.01608, 0.01215, 0.02932), (0.01608, 0.01215, 0.02932), (-0.01608, 0.02932, 0.01215), (0.01608, 0.02932, 0.01215), (-0.0006829, -0.0007632, 0.01057), (-0.000507, 0.5335, 0.01075), (-0.01152, -0.0006863, -0.0002723), (-0.01135, 0.5336, -9.642e-05), (0.01016, -0.0007632, -0.0002724), (0.01033, 0.5335, -9.647e-05), (-0.0006829, -0.0006863, -0.01111), (-0.000507, 0.5336, -0.01094), (-0.000595, 0.5166, -4.028e-06), (0.02963, 0.5396, 0.02202), (-0.01214, 0.5396, 0.03559), (-0.03795, 0.5397, 5.953e-05), (-0.01214, 0.5398, -0.03547), (0.02963, 0.5398, -0.0219), (0.01095, 0.577, 0.03569), (-0.03082, 0.577, 0.02212), (-0.03082, 0.5771, -0.02179), (0.01095, 0.5772, -0.03536), (0.03676, 0.5771, 0.0001624), (-0.000595, 0.6001, 0.000226), (-0.00738, 0.5228, 0.02089), (0.01717, 0.5228, 0.01292), (0.01038, 0.5363, 0.03384), (0.03493, 0.5364, 5.051e-05), (0.01717, 0.5229, -0.01289), (-0.02255, 0.5229, 1.314e-05), (-0.02934, 0.5364, 0.02093), (-0.00738, 0.5229, -0.02087), (-0.02934, 0.5365, -0.02083), (0.01038, 0.5365, -0.03374), (0.03912, 0.5584, 0.01302), (0.03912, 0.5584, -0.01279), (-0.000595, 0.5583, 0.04187), (0.02395, 0.5583, 0.0339), (-0.04031, 0.5584, 0.01302), (-0.02514, 0.5583, 0.0339), (-0.02514, 0.5585, -0.03368), (-0.04031, 0.5584, -0.01279), (0.02395, 0.5585, -0.03368), (-0.000595, 0.5585, -0.04165), (0.02815, 0.5803, 0.02105), (-0.01157, 0.5802, 0.03396), (-0.03612, 0.5803, 0.0001714), (-0.01157, 0.5804, -0.03362), (0.02815, 0.5804, -0.02071), (0.00619, 0.5939, 0.02109), (0.02136, 0.5939, 0.0002088), (-0.01836, 0.5939, 0.01311), (-0.01836, 0.5939, -0.0127), (0.00619, 0.594, -0.02067)], [], [(0, 1, 3, 2), (2, 3, 5, 4), (4, 5, 7, 6), (6, 7, 9, 8), (8, 9, 11, 10), (10, 11, 13, 12), (3, 1, 15, 13, 11, 9, 7, 5), (14, 15, 1, 0), (12, 13, 15, 14), (0, 2, 4, 6, 8, 10, 12, 14), (17, 19, 18, 16), (19, 23, 22, 18), (23, 21, 20, 22), (21, 17, 16, 20), (16, 18, 22, 20), (21, 23, 19, 17), (24, 37, 36), (25, 37, 39), (24, 36, 41), (24, 41, 43), (24, 43, 40), (25, 39, 46), (26, 38, 48), (27, 42, 50), (28, 44, 52), (29, 45, 54), (25, 46, 49), (26, 48, 51), (27, 50, 53), (28, 52, 55), (29, 54, 47), (30, 56, 61), (31, 57, 63), (32, 58, 64), (33, 59, 65), (34, 60, 62), (62, 65, 35), (62, 60, 65), (60, 33, 65), (65, 64, 35), (65, 59, 64), (59, 32, 64), (64, 63, 35), (64, 58, 63), (58, 31, 63), (63, 61, 35), (63, 57, 61), (57, 30, 61), (61, 62, 35), (61, 56, 62), (56, 34, 62), (47, 60, 34), (47, 54, 60), (54, 33, 60), (55, 59, 33), (55, 52, 59), (52, 32, 59), (53, 58, 32), (53, 50, 58), (50, 31, 58), (51, 57, 31), (51, 48, 57), (48, 30, 57), (49, 56, 30), (49, 46, 56), (46, 34, 56), (54, 55, 33), (54, 45, 55), (45, 28, 55), (52, 53, 32), (52, 44, 53), (44, 27, 53), (50, 51, 31), (50, 42, 51), (42, 26, 51), (48, 49, 30), (48, 38, 49), (38, 25, 49), (46, 47, 34), (46, 39, 47), (39, 29, 47), (40, 45, 29), (40, 43, 45), (43, 28, 45), (43, 44, 28), (43, 41, 44), (41, 27, 44), (41, 42, 27), (41, 36, 42), (36, 26, 42), (39, 40, 29), (39, 37, 40), (37, 24, 40), (36, 38, 26), (36, 37, 38), (37, 25, 38)])
me_cylinder_062.polygons.foreach_set('material_index', [0, 0, 0, 0, 0, 0, 0, 0, 0, 0, 3, 3, 3, 3, 3, 3, 4, 4, 4, 4, 4, 4, 4, 4, 4, 4, 4, 4, 4, 4, 4, 4, 4, 4, 4, 4, 4, 4, 4, 4, 4, 4, 4, 4, 4, 4, 4, 4, 4, 4, 4, 4, 4, 4, 4, 4, 4, 4, 4, 4, 4, 4, 4, 4, 4, 4, 4, 4, 4, 4, 4, 4, 4, 4, 4, 4, 4, 4, 4, 4, 4, 4, 4, 4, 4, 4, 4, 4, 4, 4, 4, 4, 4, 4, 4, 4])
_uv = me_cylinder_062.uv_layers.new(name='UVMap')
_uv.uv.foreach_set('vector', [0.8314, 0.3254, 0.9714, 0.3254, 0.9715, 0.3575, 0.8314, 0.3575, 0.68, 0.4064, 0.5748, 0.4047, 0.5748, 0.3592, 0.68, 0.3609, 0.8314, 0.3575, 0.9714, 0.3575, 0.9715, 0.3898, 0.8314, 0.3898, 0.8314, 0.3898, 0.9715, 0.3898, 0.9715, 0.4353, 0.8314, 0.4353, 0.8314, 0.4353, 0.9715, 0.4353, 0.9714, 0.4674, 0.8314, 0.4674, 0.68, 0.3609, 0.7851, 0.3592, 0.7851, 0.4047, 0.68, 0.4064, 0.8314, 0.171, 0.8808, 0.1377, 0.9506, 0.1361, 1.0, 0.1672, 1.0, 0.2126, 0.9506, 0.2459, 0.8808, 0.2474, 0.8314, 0.2164, 0.8314, 0.2799, 0.9714, 0.2799, 0.9714, 0.3254, 0.8314, 0.3254, 0.8314, 0.2477, 0.9715, 0.2477, 0.9714, 0.2799, 0.8314, 0.2799, 0.9506, 0.02638, 1.0, 0.05964, 1.0, 0.1051, 0.9506, 0.1361, 0.8808, 0.1345, 0.8314, 0.1013, 0.8314, 0.05583, 0.8808, 0.0248, 0.1998, 4.612e-05, 0.2664, 0.0, 0.2664, 0.9998, 0.1998, 0.9998, 0.1332, 0.9999, 0.06661, 1.0, 0.06661, 7.91e-05, 0.1332, 0.0, 0.1998, 0.9998, 0.1332, 0.9998, 0.1332, 0.0, 0.1998, 4.591e-05, 0.0, 0.0, 0.06661, 7.906e-05, 0.06661, 1.0, 3.061e-07, 0.9999, 0.385, 0.3838, 0.385, 0.4125, 0.3182, 0.4125, 0.3182, 0.3838, 0.385, 0.3838, 0.4517, 0.3838, 0.4517, 0.4125, 0.385, 0.4125, 0.4245, 0.06638, 0.3316, 0.07603, 0.3744, 0.03133, 0.2664, 0.08279, 0.3316, 0.07603, 0.3242, 0.117, 0.4245, 0.06638, 0.3744, 0.03133, 0.4864, 0.03505, 0.4245, 0.06638, 0.4864, 0.03505, 0.5128, 0.08206, 0.4245, 0.06638, 0.5128, 0.08206, 0.4171, 0.1074, 0.389, 0.3081, 0.4122, 0.2746, 0.4868, 0.3005, 0.3182, 0.3772, 0.336, 0.3435, 0.3981, 0.3838, 0.8314, 0.168, 0.8055, 0.2047, 0.7434, 0.1644, 0.7513, 0.2548, 0.8055, 0.2906, 0.6963, 0.2883, 0.6456, 0.07568, 0.5926, 0.04029, 0.6963, 0.04064, 0.389, 0.3081, 0.4868, 0.3005, 0.4397, 0.3431, 0.7513, 0.2405, 0.6547, 0.2477, 0.6963, 0.207, 0.8314, 0.3273, 0.778, 0.3592, 0.7434, 0.3309, 0.7513, 0.2548, 0.6963, 0.2883, 0.6547, 0.2477, 0.6456, 0.07568, 0.6963, 0.04064, 0.7434, 0.08325, 0.4947, 0.3767, 0.5489, 0.3408, 0.5748, 0.38, 0.6456, 0.172, 0.5926, 0.2074, 0.5756, 0.165, 0.2664, 0.1895, 0.3242, 0.1552, 0.3316, 0.1962, 0.3393, 0.2655, 0.2815, 0.2313, 0.3744, 0.2409, 0.5299, 0.2592, 0.4364, 0.2723, 0.4864, 0.2372, 0.4864, 0.2372, 0.3744, 0.2409, 0.4245, 0.2059, 0.4864, 0.2372, 0.4364, 0.2723, 0.3744, 0.2409, 0.8055, 0.04296, 0.7513, 0.007136, 0.8314, 0.003749, 0.3744, 0.2409, 0.3316, 0.1962, 0.4245, 0.2059, 0.3744, 0.2409, 0.2815, 0.2313, 0.3316, 0.1962, 0.5926, 0.288, 0.6456, 0.3234, 0.5756, 0.3303, 0.3316, 0.1962, 0.4171, 0.1649, 0.4245, 0.2059, 0.3316, 0.1962, 0.3242, 0.1552, 0.4171, 0.1649, 0.3242, 0.1552, 0.412, 0.1361, 0.4171, 0.1649, 0.4171, 0.1649, 0.5128, 0.1902, 0.4245, 0.2059, 0.4171, 0.1649, 0.5055, 0.1492, 0.5128, 0.1902, 0.5055, 0.1492, 0.5748, 0.1792, 0.5128, 0.1902, 0.5128, 0.1902, 0.4864, 0.2372, 0.4245, 0.2059, 0.5128, 0.1902, 0.5748, 0.2215, 0.4864, 0.2372, 0.5748, 0.2215, 0.5299, 0.2592, 0.4864, 0.2372, 0.7434, 0.08325, 0.8055, 0.04296, 0.8314, 0.07962, 0.7434, 0.08325, 0.6963, 0.04064, 0.8055, 0.04296, 0.6963, 0.04064, 0.7513, 0.007136, 0.8055, 0.04296, 0.6547, 0.2477, 0.5926, 0.288, 0.5748, 0.2542, 0.6547, 0.2477, 0.6963, 0.2883, 0.5926, 0.288, 0.6963, 0.2883, 0.6456, 0.3234, 0.5926, 0.288, 0.7434, 0.3309, 0.6688, 0.3569, 0.6456, 0.3234, 0.778, 0.1361, 0.7434, 0.1644, 0.6688, 0.1384, 0.7434, 0.1644, 0.6456, 0.172, 0.6688, 0.1384, 0.6963, 0.207, 0.5926, 0.2074, 0.6456, 0.172, 0.6963, 0.207, 0.6547, 0.2477, 0.5926, 0.2074, 0.6547, 0.2477, 0.5748, 0.2411, 0.5926, 0.2074, 0.4397, 0.3431, 0.5489, 0.3408, 0.4947, 0.3767, 0.4397, 0.3431, 0.4868, 0.3005, 0.5489, 0.3408, 0.4868, 0.3005, 0.5748, 0.3042, 0.5489, 0.3408, 0.6963, 0.04064, 0.6547, 0.0, 0.7513, 0.007136, 0.6963, 0.04064, 0.5926, 0.04029, 0.6547, 0.0, 0.5926, 0.04029, 0.5748, 0.006541, 0.6547, 0.0, 0.6963, 0.2883, 0.7434, 0.3309, 0.6456, 0.3234, 0.6963, 0.2883, 0.8055, 0.2906, 0.7434, 0.3309, 0.8055, 0.2906, 0.8314, 0.3273, 0.7434, 0.3309, 0.7434, 0.1644, 0.6963, 0.207, 0.6456, 0.172, 0.7434, 0.1644, 0.8055, 0.2047, 0.6963, 0.207, 0.8055, 0.2047, 0.7513, 0.2405, 0.6963, 0.207, 0.3981, 0.3838, 0.4397, 0.3431, 0.4947, 0.3767, 0.3981, 0.3838, 0.336, 0.3435, 0.4397, 0.3431, 0.336, 0.3435, 0.389, 0.3081, 0.4397, 0.3431, 0.4868, 0.3005, 0.5214, 0.2723, 0.5748, 0.3042, 0.778, 0.1115, 0.6688, 0.1092, 0.7434, 0.08325, 0.6688, 0.1092, 0.6456, 0.07568, 0.7434, 0.08325, 0.5756, 0.08268, 0.5926, 0.04029, 0.6456, 0.07568, 0.4171, 0.1074, 0.5128, 0.08206, 0.5055, 0.1231, 0.5128, 0.08206, 0.5748, 0.09304, 0.5055, 0.1231, 0.8314, 0.2514, 0.8055, 0.2906, 0.7513, 0.2548, 0.5128, 0.08206, 0.4864, 0.03505, 0.5748, 0.05072, 0.4864, 0.03505, 0.5299, 0.01307, 0.5748, 0.05072, 0.4864, 0.03505, 0.4364, 0.0, 0.5299, 0.01307, 0.4864, 0.03505, 0.3744, 0.03133, 0.4364, 0.0, 0.8314, 0.2439, 0.7513, 0.2405, 0.8055, 0.2047, 0.3242, 0.117, 0.4171, 0.1074, 0.412, 0.1361, 0.3242, 0.117, 0.3316, 0.07603, 0.4171, 0.1074, 0.3316, 0.07603, 0.4245, 0.06638, 0.4171, 0.1074, 0.3744, 0.03133, 0.2815, 0.04098, 0.3393, 0.00674, 0.3744, 0.03133, 0.3316, 0.07603, 0.2815, 0.04098, 0.319, 0.3011, 0.389, 0.3081, 0.336, 0.3435])
me_cylinder_062.materials.append(mat_wood)
me_cylinder_062.materials.append(mat_side_a)
me_cylinder_062.materials.append(mat_side_b)
me_cylinder_062.materials.append(mat_rod)
me_cylinder_062.materials.append(mat_mallet_head)
me_cylinder_062.use_remesh_preserve_volume = False
me_cylinder_062.use_remesh_preserve_attributes = False
me_cylinder_062.use_mirror_vertex_groups = False
me_cylinder_062.update()
me_cylinder_149 = bpy.data.meshes.new('Cylinder.149')
me_cylinder_149.from_pydata([(0.02821, 0.04885, -0.00419), (0.02821, 0.04885, 0.00419), (0.05641, 7.134e-08, -0.00419), (0.05641, 7.171e-08, 0.00419), (0.02821, -0.04885, -0.00419), (0.02821, -0.04885, 0.00419), (-0.02821, -0.04885, -0.00419), (-0.02821, -0.04885, 0.00419), (-0.05641, 7.134e-08, -0.00419), (-0.05641, 7.171e-08, 0.00419), (-0.02821, 0.04885, -0.00419), (-0.02821, 0.04885, 0.00419), (0.02535, 0.04391, -0.00419), (0.05071, 7.134e-08, -0.00419), (0.05071, 7.171e-08, 0.00419), (0.02535, 0.04391, 0.00419), (0.02535, -0.04391, -0.00419), (0.02535, -0.04391, 0.00419), (-0.02535, -0.04391, -0.00419), (-0.02535, -0.04391, 0.00419), (-0.05071, 7.134e-08, -0.00419), (-0.05071, 7.171e-08, 0.00419), (-0.02535, 0.04391, -0.00419), (-0.02535, 0.04391, 0.00419), (0.02535, 0.04391, -0.002339), (0.05071, 7.142e-08, -0.002339), (0.05071, 7.163e-08, 0.002339), (0.02535, 0.04391, 0.002339), (0.02535, -0.04391, -0.002339), (0.02535, -0.04391, 0.002339), (-0.02535, -0.04391, -0.002339), (-0.02535, -0.04391, 0.002339), (-0.05071, 7.142e-08, -0.002339), (-0.05071, 7.163e-08, 0.002339), (-0.02535, 0.04391, -0.002339), (-0.02535, 0.04391, 0.002339)], [], [(0, 1, 3, 2), (2, 3, 5, 4), (4, 5, 7, 6), (6, 7, 9, 8), (5, 3, 14, 17), (10, 11, 1, 0), (8, 9, 11, 10), (7, 5, 17, 19), (14, 15, 27, 26), (15, 23, 35, 27), (10, 0, 12, 22), (8, 10, 22, 20), (6, 8, 20, 18), (1, 11, 23, 15), (0, 2, 13, 12), (4, 6, 18, 16), (11, 9, 21, 23), (2, 4, 16, 13), (9, 7, 19, 21), (3, 1, 15, 14), (26, 27, 35, 33, 31, 29), (24, 25, 28, 30, 32, 34), (20, 22, 34, 32), (19, 17, 29, 31), (13, 16, 28, 25), (23, 21, 33, 35), (18, 20, 32, 30), (17, 14, 26, 29), (22, 12, 24, 34), (12, 13, 25, 24), (21, 19, 31, 33), (16, 18, 30, 28)])
me_cylinder_149.polygons.foreach_set('material_index', [0, 0, 0, 0, 0, 0, 0, 0, 0, 0, 0, 0, 0, 0, 0, 0, 0, 0, 0, 0, 1, 2, 0, 0, 0, 0, 0, 0, 0, 0, 0, 0])
_uv = me_cylinder_149.uv_layers.new(name='UVMap')
_uv.uv.foreach_set('vector', [0.9522, 0.5266, 0.913, 0.5266, 0.913, 0.395, 0.9522, 0.395, 0.9522, 0.395, 0.913, 0.395, 0.913, 0.1317, 0.9522, 0.1317, 0.9522, 0.1317, 0.913, 0.1317, 0.913, 3.13e-07, 0.9522, 0.0, 0.9522, 0.0, 0.9914, 3.13e-07, 0.9914, 0.1317, 0.9522, 0.1317, 0.4565, 0.395, 0.4565, 0.1317, 0.4796, 0.145, 0.4796, 0.3817, 0.9522, 0.395, 0.9914, 0.395, 0.9914, 0.5266, 0.9522, 0.5266, 0.9522, 0.1317, 0.9914, 0.1317, 0.9914, 0.395, 0.9522, 0.395, 0.6848, 0.5266, 0.4565, 0.395, 0.4796, 0.3817, 0.6848, 0.5, 0.9914, 0.1183, 0.9914, 1.739e-08, 1.0, 0.0, 1.0, 0.1183, 0.9914, 0.9468, 0.9914, 0.8284, 1.0, 0.8284, 1.0, 0.9468, 0.2283, 0.5266, 0.0, 0.395, 0.02307, 0.3817, 0.2283, 0.5, 0.4565, 0.395, 0.2283, 0.5266, 0.2283, 0.5, 0.4334, 0.3817, 0.4565, 0.1317, 0.4565, 0.395, 0.4334, 0.3817, 0.4334, 0.145, 0.6848, 0.0, 0.913, 0.1317, 0.89, 0.145, 0.6848, 0.02662, 0.0, 0.395, 3.481e-08, 0.1317, 0.02307, 0.145, 0.02307, 0.3817, 0.2283, 0.0, 0.4565, 0.1317, 0.4334, 0.145, 0.2283, 0.02662, 0.913, 0.1317, 0.913, 0.395, 0.89, 0.3817, 0.89, 0.145, 3.481e-08, 0.1317, 0.2283, 0.0, 0.2283, 0.02662, 0.02307, 0.145, 0.913, 0.395, 0.6848, 0.5266, 0.6848, 0.5, 0.89, 0.3817, 0.4565, 0.1317, 0.6848, 0.0, 0.6848, 0.02662, 0.4796, 0.145, 6.962e-08, 0.645, 0.2052, 0.5266, 0.4104, 0.645, 0.4104, 0.8817, 0.2052, 1.0, 0.0, 0.8817, 0.8207, 0.8817, 0.6156, 1.0, 0.4104, 0.8817, 0.4104, 0.645, 0.6156, 0.5266, 0.8207, 0.645, 0.9217, 0.645, 0.9217, 0.8817, 0.913, 0.8817, 0.913, 0.645, 0.9914, 0.4734, 0.9914, 0.355, 1.0, 0.355, 1.0, 0.4734, 0.9044, 0.8817, 0.9044, 0.645, 0.913, 0.645, 0.913, 0.8817, 0.9914, 0.8284, 0.9914, 0.5917, 1.0, 0.5917, 1.0, 0.8284, 0.9217, 0.5266, 0.9217, 0.645, 0.913, 0.645, 0.913, 0.5266, 0.9914, 0.355, 0.9914, 0.1183, 1.0, 0.1183, 1.0, 0.355, 0.9217, 0.8817, 0.9217, 1.0, 0.913, 1.0, 0.913, 0.8817, 0.9044, 1.0, 0.9044, 0.8817, 0.913, 0.8817, 0.913, 1.0, 0.9914, 0.5917, 0.9914, 0.4734, 1.0, 0.4734, 1.0, 0.5917, 0.9044, 0.645, 0.9044, 0.5266, 0.913, 0.5266, 0.913, 0.645])
me_cylinder_149.materials.append(mat_wood)
me_cylinder_149.materials.append(mat_side_a)
me_cylinder_149.materials.append(mat_side_b)
me_cylinder_149.materials.append(mat_rod)
me_cylinder_149.materials.append(mat_mallet_head)
me_cylinder_149.use_remesh_preserve_volume = False
me_cylinder_149.use_remesh_preserve_attributes = False
me_cylinder_149.use_mirror_vertex_groups = False
me_cylinder_149.update()

# ---- objects
ob_array_origin = bpy.data.objects.new('Array Origin', None)
ob_frame = bpy.data.objects.new('Frame', me_cylinder_060)
ob_gong = bpy.data.objects.new('Gong', me_cylinder_061)
ob_mallet = bpy.data.objects.new('Mallet', me_cylinder_062)
ob_pegs = bpy.data.objects.new('Pegs', me_cylinder_149)

# ---- transforms, parenting, visibility, modifiers, constraints
ob_array_origin.location = (0.0, 0.0, 0.0)
ob_array_origin.empty_display_size = 0.15
ob_array_origin.empty_image_offset = (0.0, 0.0)
ob_array_origin.lineart.crease_threshold = 0.0
ob_frame.parent = ob_array_origin
ob_frame.location = (0.0, 0.0, 0.0)
ob_frame.lineart.crease_threshold = 0.0
ob_gong.parent = ob_array_origin
ob_gong.location = (0.0, 0.0, 0.0)
ob_gong.lineart.crease_threshold = 0.0
ob_mallet.parent = ob_array_origin
ob_mallet.location = (-0.1829, -0.9703, 0.05837)
ob_mallet.lineart.crease_threshold = 0.0
_m = ob_mallet.modifiers.new('Mirror', 'MIRROR')
_m = ob_mallet.modifiers.new('Array', 'ARRAY')
_m.count = 6
_m.constant_offset_displace = (0.0, 0.0, 0.0)
_m.use_relative_offset = False
_m.relative_offset_displace = (0.3, 0.0, 0.0)
_m.use_object_offset = True
_m.offset_object = ob_array_origin
ob_pegs.parent = ob_array_origin
ob_pegs.location = (-0.1826, -1.103, -1.192e-07)
ob_pegs.lineart.crease_threshold = 0.0
_m = ob_pegs.modifiers.new('Mirror', 'MIRROR')
_m = ob_pegs.modifiers.new('Array', 'ARRAY')
_m.count = 6
_m.constant_offset_displace = (0.0, 0.0, 0.0)
_m.use_relative_offset = False
_m.relative_offset_displace = (0.3, 0.0, 0.0)
_m.use_object_offset = True
_m.offset_object = ob_array_origin

# ---- collection membership
col_collection_1.objects.link(ob_array_origin)
col_collection_1.objects.link(ob_frame)
col_collection_1.objects.link(ob_gong)
col_collection_1.objects.link(ob_mallet)
col_collection_1.objects.link(ob_pegs)

# ---- scene / render settings (as saved in the file)
scene.frame_start = 1; scene.frame_end = 250; scene.frame_set(1)
scene.render.engine = 'CYCLES'
scene.render.resolution_percentage = 50
scene.render.dither_intensity = 0.0
scene.cycles.use_denoising = False
scene.cycles.samples = 10
scene.cycles.sampling_pattern = 'TABULATED_SOBOL'
scene.cycles.light_sampling_threshold = 0.0
scene.cycles.use_adaptive_sampling = False
scene.cycles.use_light_tree = False
scene.cycles.blur_glossy = 0.0
scene.cycles.pixel_filter_type = 'GAUSSIAN'
scene.cycles.sample_clamp_indirect = 0.0
scene.view_settings.view_transform = 'Standard'
bpy.context.view_layer.update()

# ---- added for rendering (the .blend has no active camera and no usable light): camera, sun
cam_auto = bpy.data.cameras.new('AutoCamera')
cam_auto.lens = 50.0
cam_auto.sensor_width = 36.0
cam_auto.clip_end = 1000.0
ob_auto_camera = bpy.data.objects.new('AutoCamera', cam_auto)
scene.collection.objects.link(ob_auto_camera)
ob_auto_camera.location = (3.02559, -3.68346, 2.4595)
ob_auto_camera.rotation_euler = (1.09748, -7.21219e-08, 0.694738)
scene.camera = ob_auto_camera
light_auto_sun = bpy.data.lights.new('AutoSun', 'SUN')
light_auto_sun.energy = 3.0
light_auto_sun.angle = 0.0523599
ob_auto_sun = bpy.data.objects.new('AutoSun', light_auto_sun)
scene.collection.objects.link(ob_auto_sun)
ob_auto_sun.rotation_euler = (0.872665, 0.174533, 0.523599)
bpy.context.view_layer.update()
